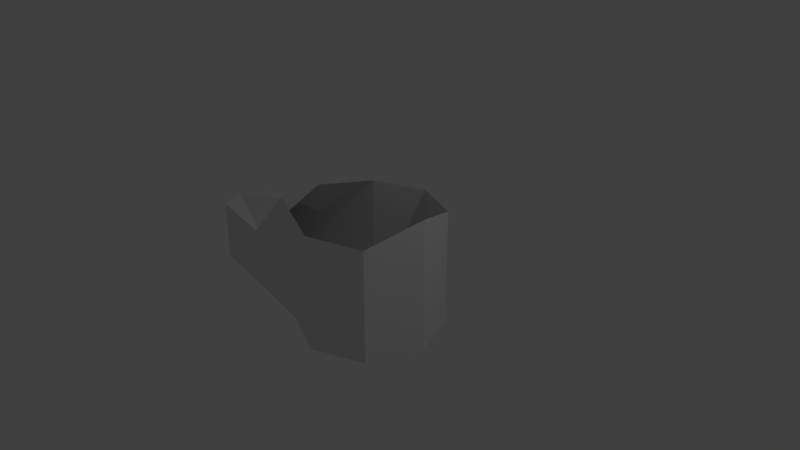 # Source: sabaton.blend  (saved by Blender 2.79.0; exported with 4.5.12 LTS)
import bpy
from mathutils import Matrix  # noqa: F401  (used for matrix-valued properties, if any)

bpy.ops.wm.read_factory_settings(use_empty=True)
scene = bpy.context.scene
scene.name = 'Scene'

# ---- collections
col_collection_1 = bpy.data.collections.new('Collection 1'); scene.collection.children.link(col_collection_1)

# ---- world
world_world = bpy.data.worlds.new('World'); scene.world = world_world
world_world.color = (0.05088, 0.05088, 0.05088)
world_world.use_sun_shadow = False
world_world.sun_shadow_jitter_overblur = 0.0
world_world.cycles.sampling_method = 'MANUAL'

# ---- cameras
cam_camera = bpy.data.cameras.new('Camera')
cam_camera.clip_end = 100.0
cam_camera.lens = 35.0
cam_camera.sensor_width = 32.0
cam_camera.sensor_height = 18.0
cam_camera.ortho_scale = 7.314
cam_camera.dof.focus_distance = 0.0
cam_camera.dof.aperture_fstop = 128.0

# ---- lights
light_lamp = bpy.data.lights.new('Lamp', 'POINT')
light_lamp.transmission_factor = 0.0
light_lamp.cutoff_distance = 30.0
light_lamp.energy = 100.0
light_lamp.shadow_buffer_clip_start = 1.001
light_lamp.shadow_soft_size = 0.1
light_lamp.shadow_maximum_resolution = 0.006
light_lamp.use_absolute_resolution = True

# ---- meshes
me_cylinder = bpy.data.meshes.new('Cylinder')
me_cylinder.from_pydata([(0.0, 1.0, -1.0), (0.0, 1.0, 0.5932), (0.7071, 0.7071, -1.0), (0.7071, 0.7071, 0.6171), (1.0, -4.371e-08, -1.0), (1.0, -4.371e-08, 0.8449), (0.7071, -0.7071, -1.0), (0.7071, -0.7071, 0.5746), (-8.742e-08, -1.0, -1.0), (-8.742e-08, -1.0, 0.6056), (-0.7071, -0.7071, -1.0), (-0.7071, -0.7071, 0.6056), (-1.0, 1.192e-08, -1.0), (-1.0, 1.192e-08, 0.6502), (-0.7071, 0.7071, -1.0), (-0.7071, 0.7071, 0.5918), (-1.654, -0.5346, -0.1512), (-1.654, -0.5346, -1.0), (-1.876, 2.604e-09, -1.0), (-1.876, 2.604e-09, 0.1778), (-1.654, 0.5346, -1.0), (-1.654, 0.5346, -0.1417), (-2.801, -0.3592, -0.122), (-2.801, -0.3592, -1.0), (-2.95, 1.75e-09, -1.0), (-2.95, 1.75e-09, -0.122), (-2.801, 0.3592, -1.0), (-2.801, 0.3592, -0.122)], [], [(0, 1, 3, 2), (2, 3, 5, 4), (4, 5, 7, 6), (6, 7, 9, 8), (8, 9, 11, 10), (11, 13, 19, 16), (14, 12, 18, 20), (14, 15, 1, 0), (0, 2, 4, 6, 8, 10, 12, 14), (20, 18, 24, 26), (21, 20, 26, 27), (10, 11, 16, 17), (13, 15, 21, 19), (12, 10, 17, 18), (15, 14, 20, 21), (23, 22, 25, 24), (24, 25, 27, 26), (16, 19, 25, 22), (17, 16, 22, 23), (19, 21, 27, 25), (18, 17, 23, 24)])
me_cylinder.use_remesh_preserve_volume = False
me_cylinder.use_remesh_preserve_attributes = False
me_cylinder.use_mirror_vertex_groups = False
me_cylinder.update()

# ---- objects
ob_cylinder = bpy.data.objects.new('Cylinder', me_cylinder)
ob_lamp = bpy.data.objects.new('Lamp', light_lamp)
ob_camera = bpy.data.objects.new('Camera', cam_camera)

# ---- transforms, parenting, visibility, modifiers, constraints
ob_cylinder.location = (0.0, 0.0, 0.0)
ob_cylinder.lineart.crease_threshold = 0.0
ob_lamp.location = (4.076, 1.005, 5.904)
ob_lamp.rotation_euler = (0.6503, 0.05522, 1.866)
ob_lamp.lock_rotations_4d = False
ob_lamp.empty_display_type = 'ARROWS'
ob_lamp.color = (0.0, 0.0, 0.0, 0.0)
ob_lamp.lineart.crease_threshold = 0.0
ob_camera.location = (7.481, -6.508, 5.344)
ob_camera.rotation_euler = (1.109, 0.0, 0.8149)
ob_camera.lock_rotations_4d = False
ob_camera.empty_display_type = 'ARROWS'
ob_camera.color = (0.0, 0.0, 0.0, 0.0)
ob_camera.display_type = 'WIRE'
ob_camera.lineart.crease_threshold = 0.0

# ---- collection membership
col_collection_1.objects.link(ob_cylinder)
col_collection_1.objects.link(ob_lamp)
col_collection_1.objects.link(ob_camera)

# ---- scene / render settings (as saved in the file)
scene.camera = ob_camera
scene.frame_start = 1; scene.frame_end = 250; scene.frame_set(1)
scene.render.engine = 'BLENDER_EEVEE_NEXT'
scene.render.resolution_percentage = 50
scene.render.dither_intensity = 0.0
scene.cycles.use_denoising = False
scene.cycles.samples = 128
scene.cycles.sampling_pattern = 'TABULATED_SOBOL'
scene.cycles.use_adaptive_sampling = False
scene.cycles.use_light_tree = False
scene.cycles.blur_glossy = 0.0
scene.cycles.sample_clamp_indirect = 0.0
scene.view_settings.view_transform = 'Standard'
bpy.context.view_layer.update()
